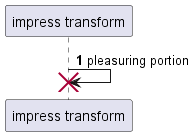

The diagram above was rendered by PlantUML. Its source (embedded in the PNG):
@startuml
participant "impress transform" as 0
autonumber 1 0
0 -> 0!! : pleasuring portion
@enduml